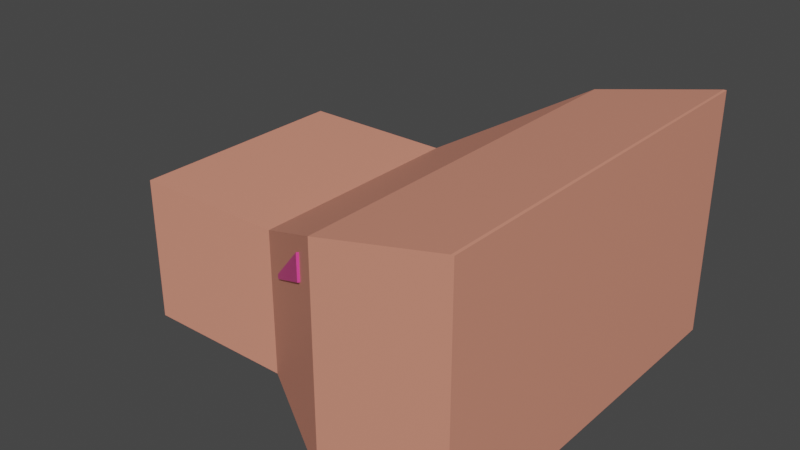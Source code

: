 # Source: craft_bay.blend  (saved by Blender 2.90.8; exported with 4.5.12 LTS)
import bpy
from mathutils import Matrix  # noqa: F401  (used for matrix-valued properties, if any)

bpy.ops.wm.read_factory_settings(use_empty=True)
scene = bpy.context.scene
scene.name = 'Scene'

# ---- collections
col_collection = bpy.data.collections.new('Collection'); scene.collection.children.link(col_collection)

# ---- materials (node trees are filled in below, after node groups)
mat_material_002 = bpy.data.materials.new('Material.002')
mat_material_002.use_transparent_shadow = False
mat_material_001 = bpy.data.materials.new('Material.001')
mat_material_001.use_transparent_shadow = False

# ---- material node trees
mat_material_002.use_nodes = True; mat_material_002.node_tree.nodes.clear()
_N = mat_material_002.node_tree.nodes; _L = mat_material_002.node_tree.links
n0 = _N.new('ShaderNodeBsdfPrincipled'); n0.name = 'Principled BSDF'; n0.location = (10, 300)
n0.distribution = 'GGX'
n0.subsurface_method = 'BURLEY'
n0.inputs[0].default_value = (0.8, 0.3061, 0.2104, 1.0)
n0.inputs[3].default_value = 1.45
n0.inputs[27].default_value = (0.0, 0.0, 0.0, 1.0)
n0.inputs[28].default_value = 1.0
n1 = _N.new('ShaderNodeOutputMaterial'); n1.name = 'Material Output'; n1.location = (300, 300)
_L.new(n0.outputs[0], n1.inputs[0])
n1.is_active_output = True
mat_material_001.use_nodes = True; mat_material_001.node_tree.nodes.clear()
_N = mat_material_001.node_tree.nodes; _L = mat_material_001.node_tree.links
n0 = _N.new('ShaderNodeBsdfPrincipled'); n0.name = 'Principled BSDF'; n0.location = (10, 300)
n0.distribution = 'GGX'
n0.subsurface_method = 'BURLEY'
n0.inputs[0].default_value = (0.8, 0.06295, 0.3099, 1.0)
n0.inputs[3].default_value = 1.45
n0.inputs[27].default_value = (0.0, 0.0, 0.0, 1.0)
n0.inputs[28].default_value = 1.0
n1 = _N.new('ShaderNodeOutputMaterial'); n1.name = 'Material Output'; n1.location = (300, 300)
_L.new(n0.outputs[0], n1.inputs[0])
n1.is_active_output = True

# ---- world
world_world = bpy.data.worlds.new('World'); scene.world = world_world
world_world.use_nodes = True; world_world.node_tree.nodes.clear()
_N = world_world.node_tree.nodes; _L = world_world.node_tree.links
n0 = _N.new('ShaderNodeOutputWorld'); n0.name = 'World Output'; n0.location = (300, 300)
n1 = _N.new('ShaderNodeBackground'); n1.name = 'Background'; n1.location = (10, 300)
n1.inputs[0].default_value = (0.05088, 0.05088, 0.05088, 1.0)
_L.new(n1.outputs[0], n0.inputs[0])
n0.is_active_output = True
world_world.color = (0.05088, 0.05088, 0.05088)
world_world.use_sun_shadow = False
world_world.sun_shadow_jitter_overblur = 0.0

# ---- meshes
me_cube_001 = bpy.data.meshes.new('Cube.001')
me_cube_001.from_pydata([(-1.624, -1.499, -1.228), (-1.624, -1.499, 6.233), (-1.624, -1.441, -1.228), (-1.624, -1.441, 6.233), (1.0, -2.538, -1.228), (1.0, -2.538, 11.23), (1.0, -2.5, -1.228), (1.0, -2.5, 11.23), (0.9822, -2.5, -1.0), (0.9822, -2.5, 11.0), (0.9822, -2.538, -1.228), (0.9822, -2.538, 11.23), (1.0, 2.536, -1.228), (1.0, 2.536, 11.23), (0.9822, 2.536, -1.228), (0.9822, 2.536, 11.23), (0.9822, 2.494, 11.0), (0.9822, 2.494, -1.0), (1.0, 2.494, -1.228), (1.0, 2.494, 11.23), (-1.624, 1.498, -1.228), (-1.624, 1.498, 6.233), (-1.624, 1.435, 6.233), (-1.624, 1.435, -1.228), (-1.607, -1.441, -1.0), (-1.607, -1.499, 6.233), (-1.607, -1.441, 6.0), (-1.607, -1.499, -1.228), (-1.605, 1.498, 6.233), (-1.605, 1.435, 6.0), (-1.605, 1.435, -1.0), (-1.605, 1.498, -1.228), (-0.6244, -1.441, 6.0), (-0.6244, -1.499, -1.228), (-0.6244, -1.441, -1.0), (-0.6244, -1.499, 6.233), (-0.6236, 1.435, 6.0), (-0.6236, 1.435, -1.0), (-0.6236, 1.498, -1.228), (-0.6236, 1.498, 6.233), (0.1789, -2.484, 9.5), (0.1789, -2.54, -1.228), (0.1789, -2.484, -1.0), (0.1789, -2.54, 9.733), (0.1793, 2.478, 9.5), (0.1793, 2.478, -1.0), (0.1793, 2.538, -1.228), (0.1793, 2.538, 9.733), (-0.9518, -1.499, 6.233), (-1.279, -1.499, 6.233), (-0.9508, 1.498, 6.233), (-1.278, 1.498, 6.233), (-1.279, -1.499, -1.228), (-0.9518, -1.499, -1.228), (-1.278, 1.498, -1.228), (-0.9508, 1.498, -1.228), (-1.624, -1.499, 4.241), (-1.624, -1.441, 4.241), (1.0, -2.5, 7.906), (1.0, -2.538, 7.906), (0.9822, -2.538, 7.906), (1.0, 2.536, 7.906), (0.9822, 2.536, 7.906), (1.0, 2.494, 7.906), (-1.624, 1.498, 4.241), (-1.624, 1.435, 4.241), (-1.607, -1.499, 4.241), (-1.605, 1.498, 4.241), (-0.6244, -1.499, 4.241), (-0.6236, 1.498, 4.241), (0.1789, -2.54, 6.806), (0.1793, 2.538, 6.806), (-0.9508, 1.498, 4.241), (-1.278, 1.498, 4.241), (-0.9518, -1.499, 4.241), (-1.279, -1.499, 4.241)], [], [(56, 57, 3, 1), (11, 7, 5), (58, 59, 5, 7), (66, 56, 1, 25), (14, 18, 12), (48, 50, 39, 35), (19, 15, 13), (59, 60, 11, 5), (42, 40, 9, 8), (62, 61, 13, 15), (63, 61, 12, 18), (7, 11, 15, 19), (4, 6, 10), (9, 40, 44, 16), (58, 63, 18, 6), (8, 9, 16, 17), (65, 64, 21, 22), (23, 31, 20), (27, 31, 23, 2), (67, 64, 20, 31), (0, 27, 2), (25, 3, 22, 28), (75, 66, 25, 49), (29, 26, 24, 30), (57, 2, 23, 65), (35, 39, 47, 43), (73, 67, 31, 54), (37, 36, 29, 30), (15, 11, 43, 47), (70, 68, 35, 43), (21, 28, 22), (24, 26, 32, 34), (1, 3, 25), (45, 44, 36, 37), (71, 69, 38, 46), (36, 32, 26, 29), (60, 70, 43, 11), (34, 32, 40, 42), (42, 45, 37, 34), (62, 71, 46, 14), (34, 37, 30, 24), (17, 16, 44, 45), (36, 44, 40, 32), (17, 45, 42, 8), (6, 18, 14, 10), (10, 14, 46, 41), (46, 38, 33, 41), (55, 53, 33, 38), (31, 27, 52, 54), (54, 52, 53, 55), (69, 72, 55, 38), (72, 73, 54, 55), (68, 74, 48, 35), (74, 75, 49, 48), (25, 28, 51, 49), (49, 51, 50, 48), (53, 52, 75, 74), (33, 53, 74, 68), (50, 51, 73, 72), (39, 50, 72, 69), (15, 47, 71, 62), (10, 41, 70, 60), (47, 39, 69, 71), (41, 33, 68, 70), (51, 28, 67, 73), (3, 57, 65, 22), (52, 27, 66, 75), (28, 21, 64, 67), (23, 20, 64, 65), (7, 19, 63, 58), (19, 13, 61, 63), (14, 12, 61, 62), (4, 10, 60, 59), (27, 0, 56, 66), (6, 4, 59, 58), (0, 2, 57, 56)])
_uv = me_cube_001.uv_layers.new(name='UVMap')
_uv.uv.foreach_set('vector', [0.5583, 0.0, 0.5583, 0.25, 0.625, 0.25, 0.625, 0.0, 0.625, 0.7516, 0.625, 0.5, 0.625, 0.75, 0.5583, 0.5, 0.5583, 0.75, 0.625, 0.75, 0.625, 0.5, 0.5583, 0.9978, 0.5583, 1.0, 0.625, 1.0, 0.625, 0.9978, 0.375, 0.4984, 0.375, 0.5, 0.375, 0.5, 0.625, 0.9157, 0.6255, 0.4989, 0.6254, 0.4988, 0.625, 0.8747, 0.625, 0.5, 0.625, 0.4984, 0.625, 0.5, 0.5583, 0.75, 0.5583, 0.7516, 0.625, 0.7516, 0.625, 0.75, 0.375, 0.4369, 0.625, 0.4369, 0.625, 0.4984, 0.375, 0.4984, 0.5583, 0.4984, 0.5583, 0.5, 0.625, 0.5, 0.625, 0.4984, 0.5583, 0.5, 0.5583, 0.5, 0.375, 0.5, 0.375, 0.5, 0.625, 0.5, 0.625, 0.7516, 0.625, 0.4984, 0.625, 0.5, 0.375, 0.75, 0.375, 0.5, 0.375, 0.7516, 0.625, 0.4984, 0.625, 0.4369, 0.625, 0.4984, 0.625, 0.4984, 0.5583, 0.5, 0.5583, 0.5, 0.375, 0.5, 0.375, 0.5, 0.375, 0.4984, 0.625, 0.4984, 0.625, 0.4984, 0.3742, 0.4992, 0.558, 0.4986, 0.5583, 0.4984, 0.625, 0.4984, 0.625, 0.4984, 0.3742, 0.4992, 0.3742, 0.4992, 0.375, 0.4984, 0.375, 0.9978, 0.3742, 0.4992, 0.3742, 0.4992, 0.375, 0.25, 0.5586, 0.4992, 0.5583, 0.4984, 0.375, 0.4984, 0.3742, 0.4992, 0.375, 1.0, 0.375, 0.9978, 0.375, 0.25, 0.625, 0.9978, 0.625, 0.25, 0.625, 0.4984, 0.6258, 0.4992, 0.5583, 0.9567, 0.5583, 0.9978, 0.625, 0.9978, 0.625, 0.9567, 0.0, 0.0, 0.0, 0.0, 0.0, 0.0, 0.0, 0.0, 0.5583, 0.25, 0.375, 0.25, 0.3742, 0.4992, 0.558, 0.4986, 0.625, 0.8747, 0.6254, 0.4988, 0.6252, 0.4986, 0.625, 0.8131, 0.5586, 0.4991, 0.5586, 0.4992, 0.3742, 0.4992, 0.3743, 0.4991, 0.3742, 0.4992, 0.625, 0.4984, 0.625, 0.4984, 0.3742, 0.4992, 0.625, 0.4984, 0.625, 0.7516, 0.625, 0.8131, 0.6252, 0.4986, 0.5583, 0.8131, 0.5583, 0.8747, 0.625, 0.8747, 0.625, 0.8131, 0.625, 0.4984, 0.6258, 0.4992, 0.625, 0.4984, 0.375, 0.2522, 0.625, 0.2522, 0.625, 0.3753, 0.375, 0.3753, 0.625, 1.0, 0.625, 0.25, 0.625, 0.9978, 0.3742, 0.4992, 0.625, 0.4984, 0.625, 0.4984, 0.3742, 0.4992, 0.5584, 0.4986, 0.5584, 0.4988, 0.3746, 0.4988, 0.3748, 0.4986, 0.625, 0.4984, 0.625, 0.3753, 0.0, 0.0, 0.625, 0.4984, 0.5583, 0.7516, 0.5583, 0.8131, 0.625, 0.8131, 0.625, 0.7516, 0.375, 0.3753, 0.625, 0.3753, 0.625, 0.4369, 0.375, 0.4369, 0.375, 0.4369, 0.3742, 0.4992, 0.3742, 0.4992, 0.375, 0.3753, 0.5583, 0.4984, 0.5584, 0.4986, 0.3748, 0.4986, 0.375, 0.4984, 0.375, 0.3753, 0.3742, 0.4992, 0.3742, 0.4992, 0.0, 0.0, 0.3742, 0.4992, 0.625, 0.4984, 0.625, 0.4984, 0.3742, 0.4992, 0.625, 0.4984, 0.625, 0.4984, 0.625, 0.4369, 0.625, 0.3753, 0.3742, 0.4992, 0.3742, 0.4992, 0.375, 0.4369, 0.375, 0.4984, 0.375, 0.5, 0.375, 0.5, 0.375, 0.4984, 0.375, 0.7516, 0.375, 0.7516, 0.375, 0.4984, 0.3748, 0.4986, 0.375, 0.8131, 0.3748, 0.4986, 0.3746, 0.4988, 0.375, 0.8747, 0.375, 0.8131, 0.3745, 0.4989, 0.375, 0.9157, 0.375, 0.8747, 0.3746, 0.4988, 0.3742, 0.4992, 0.375, 0.9978, 0.375, 0.9567, 0.3743, 0.4991, 0.3743, 0.4991, 0.375, 0.9567, 0.375, 0.9157, 0.3745, 0.4989, 0.5584, 0.4988, 0.5585, 0.4989, 0.3745, 0.4989, 0.3746, 0.4988, 0.5585, 0.4989, 0.5586, 0.4991, 0.3743, 0.4991, 0.3745, 0.4989, 0.5583, 0.8747, 0.5583, 0.9157, 0.625, 0.9157, 0.625, 0.8747, 0.5583, 0.9157, 0.5583, 0.9567, 0.625, 0.9567, 0.625, 0.9157, 0.625, 0.9978, 0.6258, 0.4992, 0.6257, 0.4991, 0.625, 0.9567, 0.625, 0.9567, 0.6257, 0.4991, 0.6255, 0.4989, 0.625, 0.9157, 0.375, 0.9157, 0.375, 0.9567, 0.5583, 0.9567, 0.5583, 0.9157, 0.375, 0.8747, 0.375, 0.9157, 0.5583, 0.9157, 0.5583, 0.8747, 0.6255, 0.4989, 0.6257, 0.4991, 0.5586, 0.4991, 0.5585, 0.4989, 0.6254, 0.4988, 0.6255, 0.4989, 0.5585, 0.4989, 0.5584, 0.4988, 0.625, 0.4984, 0.6252, 0.4986, 0.5584, 0.4986, 0.5583, 0.4984, 0.375, 0.7516, 0.375, 0.8131, 0.5583, 0.8131, 0.5583, 0.7516, 0.6252, 0.4986, 0.6254, 0.4988, 0.5584, 0.4988, 0.5584, 0.4986, 0.375, 0.8131, 0.375, 0.8747, 0.5583, 0.8747, 0.5583, 0.8131, 0.6257, 0.4991, 0.6258, 0.4992, 0.5586, 0.4992, 0.5586, 0.4991, 0.625, 0.25, 0.5583, 0.25, 0.558, 0.4986, 0.625, 0.4984, 0.375, 0.9567, 0.375, 0.9978, 0.5583, 0.9978, 0.5583, 0.9567, 0.6258, 0.4992, 0.625, 0.4984, 0.5583, 0.4984, 0.5586, 0.4992, 0.3742, 0.4992, 0.375, 0.4984, 0.5583, 0.4984, 0.558, 0.4986, 0.625, 0.5, 0.625, 0.5, 0.5583, 0.5, 0.5583, 0.5, 0.625, 0.5, 0.625, 0.5, 0.5583, 0.5, 0.5583, 0.5, 0.375, 0.4984, 0.375, 0.5, 0.5583, 0.5, 0.5583, 0.4984, 0.375, 0.75, 0.375, 0.7516, 0.5583, 0.7516, 0.5583, 0.75, 0.375, 0.9978, 0.375, 1.0, 0.5583, 1.0, 0.5583, 0.9978, 0.375, 0.5, 0.375, 0.75, 0.5583, 0.75, 0.5583, 0.5, 0.375, 0.0, 0.375, 0.25, 0.5583, 0.25, 0.5583, 0.0])
me_cube_001.materials.append(mat_material_002)
me_cube_001.use_remesh_fix_poles = True
me_cube_001.use_remesh_preserve_attributes = False
me_cube_001.use_mirror_vertex_groups = False
me_cube_001.update()
me_cube_005 = bpy.data.meshes.new('Cube.005')
me_cube_005.from_pydata([(-1.0, -1.0, 1.817), (-1.0, -1.0, 2.31), (-1.0, 1.0, 1.817), (-1.0, 1.0, 2.31), (1.0, -1.0, 6.064), (1.0, -1.0, 8.873), (1.0, 1.0, 6.064), (1.0, 1.0, 8.873)], [], [(0, 1, 3, 2), (2, 3, 7, 6), (6, 7, 5, 4), (4, 5, 1, 0), (2, 6, 4, 0), (7, 3, 1, 5)])
_uv = me_cube_005.uv_layers.new(name='UVMap')
_uv.uv.foreach_set('vector', [0.375, 0.0, 0.625, 0.0, 0.625, 0.25, 0.375, 0.25, 0.375, 0.25, 0.625, 0.25, 0.625, 0.5, 0.375, 0.5, 0.375, 0.5, 0.625, 0.5, 0.625, 0.75, 0.375, 0.75, 0.375, 0.75, 0.625, 0.75, 0.625, 1.0, 0.375, 1.0, 0.125, 0.5, 0.375, 0.5, 0.375, 0.75, 0.125, 0.75, 0.625, 0.5, 0.875, 0.5, 0.875, 0.75, 0.625, 0.75])
me_cube_005.materials.append(mat_material_001)
me_cube_005.use_remesh_fix_poles = True
me_cube_005.use_remesh_preserve_attributes = False
me_cube_005.use_mirror_vertex_groups = False
me_cube_005.update()

# ---- objects
ob_structure = bpy.data.objects.new('structure', me_cube_001)
ob_cube_004 = bpy.data.objects.new('Cube.004', me_cube_005)

# ---- transforms, parenting, visibility, modifiers, constraints
ob_structure.location = (0.0, 0.0, 1.0)
ob_structure.scale = (8.007, 3.9, 1.0)
ob_structure.lineart.crease_threshold = 0.0
_m = ob_structure.modifiers.new('Boolean', 'BOOLEAN')
_m.solver = 'FAST'
ob_cube_004.location = (-1.639, -7.995, 5.065)
ob_cube_004.rotation_euler = (0.0, -0.0, -0.5682)
ob_cube_004.scale = (1.98, 0.08254, 0.4714)
ob_cube_004.lineart.crease_threshold = 0.0

# ---- collection membership
col_collection.objects.link(ob_structure)
col_collection.objects.link(ob_cube_004)

# ---- scene / render settings (as saved in the file)
scene.frame_start = 1; scene.frame_end = 250; scene.frame_set(1)
scene.render.engine = 'BLENDER_EEVEE_NEXT'
scene.cycles.use_denoising = False
scene.cycles.samples = 128
scene.cycles.sampling_pattern = 'TABULATED_SOBOL'
scene.cycles.use_adaptive_sampling = False
scene.cycles.use_light_tree = False
scene.view_settings.view_transform = 'Filmic'
bpy.context.view_layer.update()

# ---- added for rendering (the .blend has no active camera and no usable light): camera, sun
cam_auto = bpy.data.cameras.new('AutoCamera')
cam_auto.lens = 50.0
cam_auto.sensor_width = 36.0
cam_auto.clip_end = 1000.0
ob_auto_camera = bpy.data.objects.new('AutoCamera', cam_auto)
scene.collection.objects.link(ob_auto_camera)
ob_auto_camera.location = (26.598, -34.9208, 29.2805)
ob_auto_camera.rotation_euler = (1.09748, -7.21219e-08, 0.694738)
scene.camera = ob_auto_camera
light_auto_sun = bpy.data.lights.new('AutoSun', 'SUN')
light_auto_sun.energy = 3.0
light_auto_sun.angle = 0.0523599
ob_auto_sun = bpy.data.objects.new('AutoSun', light_auto_sun)
scene.collection.objects.link(ob_auto_sun)
ob_auto_sun.rotation_euler = (0.872665, 0.174533, 0.523599)
bpy.context.view_layer.update()
